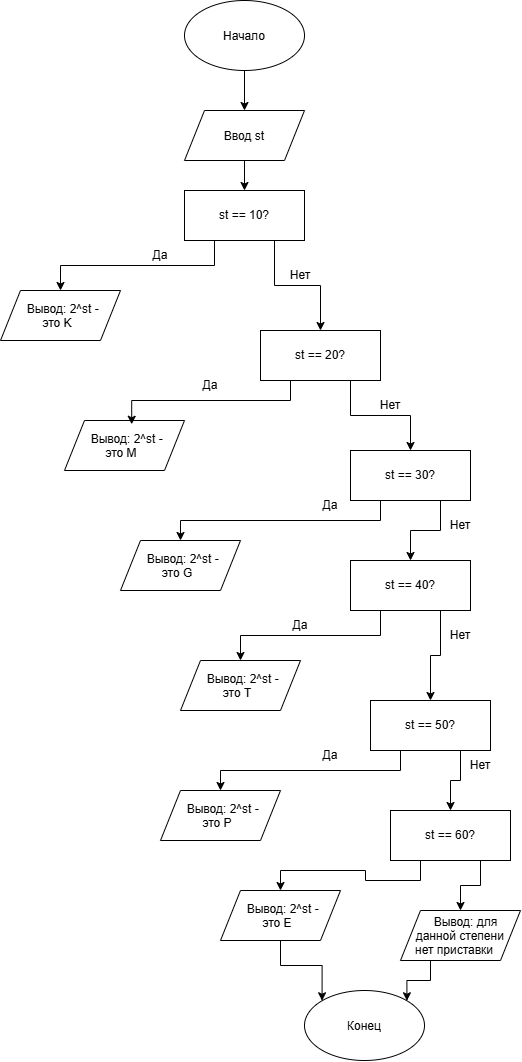

The diagram above was exported from draw.io. Its source (the exported page's mxGraphModel, read from the mxfile embedded in the PNG):
<mxGraphModel dx="2236" dy="1202" grid="1" gridSize="10" guides="1" tooltips="1" connect="1" arrows="1" fold="1" page="1" pageScale="1" pageWidth="827" pageHeight="1169" background="light-dark(#FFFFFF,#FFFFFF)" math="0" shadow="0">
  <root>
    <mxCell id="0" />
    <mxCell id="1" parent="0" />
    <mxCell id="89aJM1ym-l1dmkkHFUTy-145" edge="1" parent="1" source="89aJM1ym-l1dmkkHFUTy-143" style="edgeStyle=orthogonalEdgeStyle;rounded=0;orthogonalLoop=1;jettySize=auto;html=1;exitX=0.5;exitY=1;exitDx=0;exitDy=0;entryX=0.5;entryY=0;entryDx=0;entryDy=0;defaultLabelBackgroundColor=page;labelBackgroundColor=none;fontColor=default;" target="89aJM1ym-l1dmkkHFUTy-144">
      <mxGeometry relative="1" as="geometry" />
    </mxCell>
    <mxCell id="89aJM1ym-l1dmkkHFUTy-143" parent="1" style="ellipse;whiteSpace=wrap;html=1;shapeInside=1;labelBackgroundColor=none;rounded=0;" value="Начало" vertex="1">
      <mxGeometry height="70" width="120" x="354" y="90" as="geometry" />
    </mxCell>
    <mxCell id="89aJM1ym-l1dmkkHFUTy-147" edge="1" parent="1" source="89aJM1ym-l1dmkkHFUTy-144" style="edgeStyle=orthogonalEdgeStyle;rounded=0;orthogonalLoop=1;jettySize=auto;html=1;exitX=0.5;exitY=1;exitDx=0;exitDy=0;entryX=0.5;entryY=0;entryDx=0;entryDy=0;defaultLabelBackgroundColor=page;labelBackgroundColor=none;fontColor=default;" target="89aJM1ym-l1dmkkHFUTy-146">
      <mxGeometry relative="1" as="geometry" />
    </mxCell>
    <mxCell id="89aJM1ym-l1dmkkHFUTy-144" parent="1" style="shape=parallelogram;perimeter=parallelogramPerimeter;whiteSpace=wrap;html=1;shapeInside=1;fixedSize=1;labelBackgroundColor=none;rounded=0;" value="Ввод st" vertex="1">
      <mxGeometry height="50" width="120" x="354" y="200" as="geometry" />
    </mxCell>
    <mxCell id="89aJM1ym-l1dmkkHFUTy-148" edge="1" parent="1" source="89aJM1ym-l1dmkkHFUTy-146" style="edgeStyle=orthogonalEdgeStyle;rounded=0;orthogonalLoop=1;jettySize=auto;html=1;exitX=0.25;exitY=1;exitDx=0;exitDy=0;defaultLabelBackgroundColor=page;entryX=0.5;entryY=0;entryDx=0;entryDy=0;labelBackgroundColor=none;fontColor=default;" target="89aJM1ym-l1dmkkHFUTy-153">
      <mxGeometry relative="1" as="geometry">
        <mxPoint x="190" y="390" as="targetPoint" />
      </mxGeometry>
    </mxCell>
    <mxCell id="89aJM1ym-l1dmkkHFUTy-149" edge="1" parent="1" source="89aJM1ym-l1dmkkHFUTy-146" style="edgeStyle=orthogonalEdgeStyle;rounded=0;orthogonalLoop=1;jettySize=auto;html=1;exitX=0.75;exitY=1;exitDx=0;exitDy=0;defaultLabelBackgroundColor=page;labelBackgroundColor=none;fontColor=default;" target="89aJM1ym-l1dmkkHFUTy-155">
      <mxGeometry relative="1" x="-0.1781" as="geometry">
        <mxPoint x="444" y="450" as="targetPoint" />
      </mxGeometry>
    </mxCell>
    <mxCell id="89aJM1ym-l1dmkkHFUTy-146" parent="1" style="rounded=0;whiteSpace=wrap;html=1;labelBackgroundColor=none;" value="st == 10?" vertex="1">
      <mxGeometry height="50" width="120" x="354" y="280" as="geometry" />
    </mxCell>
    <mxCell id="89aJM1ym-l1dmkkHFUTy-150" parent="1" style="text;html=1;whiteSpace=wrap;strokeColor=none;fillColor=none;align=center;verticalAlign=middle;rounded=0;labelBackgroundColor=none;" value="Да" vertex="1">
      <mxGeometry height="30" width="60" x="300" y="330" as="geometry" />
    </mxCell>
    <mxCell id="89aJM1ym-l1dmkkHFUTy-151" parent="1" style="text;html=1;whiteSpace=wrap;strokeColor=none;fillColor=none;align=center;verticalAlign=middle;rounded=0;labelBackgroundColor=none;" value="Нет" vertex="1">
      <mxGeometry height="30" width="60" x="440" y="350" as="geometry" />
    </mxCell>
    <mxCell id="89aJM1ym-l1dmkkHFUTy-153" parent="1" style="shape=parallelogram;perimeter=parallelogramPerimeter;whiteSpace=wrap;html=1;shapeInside=1;fixedSize=1;labelBackgroundColor=none;rounded=0;" value="Вывод: 2^st - это K" vertex="1">
      <mxGeometry height="50" width="120" x="170" y="380" as="geometry" />
    </mxCell>
    <mxCell id="89aJM1ym-l1dmkkHFUTy-157" edge="1" parent="1" source="89aJM1ym-l1dmkkHFUTy-155" style="edgeStyle=orthogonalEdgeStyle;rounded=0;orthogonalLoop=1;jettySize=auto;html=1;exitX=0.75;exitY=1;exitDx=0;exitDy=0;defaultLabelBackgroundColor=page;entryX=0.5;entryY=0;entryDx=0;entryDy=0;labelBackgroundColor=none;fontColor=default;" target="89aJM1ym-l1dmkkHFUTy-163">
      <mxGeometry relative="1" as="geometry">
        <mxPoint x="580" y="540" as="targetPoint" />
      </mxGeometry>
    </mxCell>
    <mxCell id="89aJM1ym-l1dmkkHFUTy-155" parent="1" style="rounded=0;whiteSpace=wrap;html=1;labelBackgroundColor=none;" value="st == 20?" vertex="1">
      <mxGeometry height="50" width="120" x="430" y="420" as="geometry" />
    </mxCell>
    <mxCell id="89aJM1ym-l1dmkkHFUTy-158" parent="1" style="text;html=1;whiteSpace=wrap;strokeColor=none;fillColor=none;align=center;verticalAlign=middle;rounded=0;labelBackgroundColor=none;" value="Да" vertex="1">
      <mxGeometry height="30" width="60" x="350" y="460" as="geometry" />
    </mxCell>
    <mxCell id="89aJM1ym-l1dmkkHFUTy-159" parent="1" style="text;html=1;whiteSpace=wrap;strokeColor=none;fillColor=none;align=center;verticalAlign=middle;rounded=0;labelBackgroundColor=none;" value="Нет" vertex="1">
      <mxGeometry height="30" width="60" x="530" y="480" as="geometry" />
    </mxCell>
    <mxCell id="89aJM1ym-l1dmkkHFUTy-160" parent="1" style="shape=parallelogram;perimeter=parallelogramPerimeter;whiteSpace=wrap;html=1;shapeInside=1;fixedSize=1;labelBackgroundColor=none;rounded=0;" value="Вывод: 2^st - это M" vertex="1">
      <mxGeometry height="50" width="120" x="234" y="510" as="geometry" />
    </mxCell>
    <mxCell id="89aJM1ym-l1dmkkHFUTy-162" edge="1" parent="1" source="89aJM1ym-l1dmkkHFUTy-155" style="edgeStyle=orthogonalEdgeStyle;rounded=0;orthogonalLoop=1;jettySize=auto;html=1;exitX=0.25;exitY=1;exitDx=0;exitDy=0;entryX=0.56;entryY=0.075;entryDx=0;entryDy=0;entryPerimeter=0;defaultLabelBackgroundColor=page;labelBackgroundColor=none;fontColor=default;" target="89aJM1ym-l1dmkkHFUTy-160">
      <mxGeometry relative="1" as="geometry" />
    </mxCell>
    <mxCell id="89aJM1ym-l1dmkkHFUTy-165" edge="1" parent="1" source="89aJM1ym-l1dmkkHFUTy-163" style="edgeStyle=orthogonalEdgeStyle;rounded=0;orthogonalLoop=1;jettySize=auto;html=1;exitX=0.25;exitY=1;exitDx=0;exitDy=0;entryX=0.5;entryY=0;entryDx=0;entryDy=0;defaultLabelBackgroundColor=page;labelBackgroundColor=none;fontColor=default;" target="89aJM1ym-l1dmkkHFUTy-164">
      <mxGeometry relative="1" as="geometry" />
    </mxCell>
    <mxCell id="89aJM1ym-l1dmkkHFUTy-171" edge="1" parent="1" source="89aJM1ym-l1dmkkHFUTy-163" style="edgeStyle=orthogonalEdgeStyle;rounded=0;orthogonalLoop=1;jettySize=auto;html=1;exitX=0.75;exitY=1;exitDx=0;exitDy=0;defaultLabelBackgroundColor=page;labelBackgroundColor=none;fontColor=default;" target="89aJM1ym-l1dmkkHFUTy-169">
      <mxGeometry relative="1" as="geometry" />
    </mxCell>
    <mxCell id="89aJM1ym-l1dmkkHFUTy-163" parent="1" style="rounded=0;whiteSpace=wrap;html=1;labelBackgroundColor=none;" value="st == 30?" vertex="1">
      <mxGeometry height="50" width="120" x="520" y="540" as="geometry" />
    </mxCell>
    <mxCell id="89aJM1ym-l1dmkkHFUTy-164" parent="1" style="shape=parallelogram;perimeter=parallelogramPerimeter;whiteSpace=wrap;html=1;shapeInside=1;fixedSize=1;labelBackgroundColor=none;rounded=0;" value="Вывод: 2^st - это G" vertex="1">
      <mxGeometry height="50" width="120" x="290" y="630" as="geometry" />
    </mxCell>
    <mxCell id="89aJM1ym-l1dmkkHFUTy-167" parent="1" style="text;html=1;whiteSpace=wrap;strokeColor=none;fillColor=none;align=center;verticalAlign=middle;rounded=0;labelBackgroundColor=none;" value="Да" vertex="1">
      <mxGeometry height="30" width="60" x="470" y="580" as="geometry" />
    </mxCell>
    <mxCell id="89aJM1ym-l1dmkkHFUTy-168" parent="1" style="text;html=1;whiteSpace=wrap;strokeColor=none;fillColor=none;align=center;verticalAlign=middle;rounded=0;labelBackgroundColor=none;" value="Нет" vertex="1">
      <mxGeometry height="30" width="60" x="600" y="600" as="geometry" />
    </mxCell>
    <mxCell id="89aJM1ym-l1dmkkHFUTy-173" edge="1" parent="1" source="89aJM1ym-l1dmkkHFUTy-169" style="edgeStyle=orthogonalEdgeStyle;rounded=0;orthogonalLoop=1;jettySize=auto;html=1;exitX=0.25;exitY=1;exitDx=0;exitDy=0;entryX=0.5;entryY=0;entryDx=0;entryDy=0;defaultLabelBackgroundColor=page;labelBackgroundColor=none;fontColor=default;" target="89aJM1ym-l1dmkkHFUTy-172">
      <mxGeometry relative="1" as="geometry" />
    </mxCell>
    <mxCell id="89aJM1ym-l1dmkkHFUTy-179" edge="1" parent="1" source="89aJM1ym-l1dmkkHFUTy-169" style="edgeStyle=orthogonalEdgeStyle;rounded=0;orthogonalLoop=1;jettySize=auto;html=1;exitX=0.75;exitY=1;exitDx=0;exitDy=0;entryX=0.5;entryY=0;entryDx=0;entryDy=0;defaultLabelBackgroundColor=page;labelBackgroundColor=none;fontColor=default;" target="89aJM1ym-l1dmkkHFUTy-177">
      <mxGeometry relative="1" as="geometry" />
    </mxCell>
    <mxCell id="89aJM1ym-l1dmkkHFUTy-169" parent="1" style="rounded=0;whiteSpace=wrap;html=1;labelBackgroundColor=none;" value="st == 40?" vertex="1">
      <mxGeometry height="50" width="120" x="520" y="650" as="geometry" />
    </mxCell>
    <mxCell id="89aJM1ym-l1dmkkHFUTy-172" parent="1" style="shape=parallelogram;perimeter=parallelogramPerimeter;whiteSpace=wrap;html=1;shapeInside=1;fixedSize=1;labelBackgroundColor=none;rounded=0;" value="Вывод: 2^st - это T" vertex="1">
      <mxGeometry height="50" width="120" x="350" y="750" as="geometry" />
    </mxCell>
    <mxCell id="89aJM1ym-l1dmkkHFUTy-174" parent="1" style="text;html=1;whiteSpace=wrap;strokeColor=none;fillColor=none;align=center;verticalAlign=middle;rounded=0;labelBackgroundColor=none;" value="Да" vertex="1">
      <mxGeometry height="30" width="60" x="440" y="700" as="geometry" />
    </mxCell>
    <mxCell id="89aJM1ym-l1dmkkHFUTy-176" parent="1" style="text;html=1;whiteSpace=wrap;strokeColor=none;fillColor=none;align=center;verticalAlign=middle;rounded=0;labelBackgroundColor=none;" value="Нет" vertex="1">
      <mxGeometry height="30" width="60" x="600" y="710" as="geometry" />
    </mxCell>
    <mxCell id="89aJM1ym-l1dmkkHFUTy-181" edge="1" parent="1" source="89aJM1ym-l1dmkkHFUTy-177" style="edgeStyle=orthogonalEdgeStyle;rounded=0;orthogonalLoop=1;jettySize=auto;html=1;exitX=0.25;exitY=1;exitDx=0;exitDy=0;entryX=0.5;entryY=0;entryDx=0;entryDy=0;defaultLabelBackgroundColor=page;labelBackgroundColor=none;fontColor=default;" target="89aJM1ym-l1dmkkHFUTy-180">
      <mxGeometry relative="1" as="geometry" />
    </mxCell>
    <mxCell id="89aJM1ym-l1dmkkHFUTy-183" edge="1" parent="1" source="89aJM1ym-l1dmkkHFUTy-177" style="edgeStyle=orthogonalEdgeStyle;rounded=0;orthogonalLoop=1;jettySize=auto;html=1;exitX=0.75;exitY=1;exitDx=0;exitDy=0;entryX=0.5;entryY=0;entryDx=0;entryDy=0;defaultLabelBackgroundColor=page;labelBackgroundColor=none;fontColor=default;" target="89aJM1ym-l1dmkkHFUTy-182">
      <mxGeometry relative="1" as="geometry" />
    </mxCell>
    <mxCell id="89aJM1ym-l1dmkkHFUTy-177" parent="1" style="rounded=0;whiteSpace=wrap;html=1;labelBackgroundColor=none;" value="st == 50?" vertex="1">
      <mxGeometry height="50" width="120" x="540" y="790" as="geometry" />
    </mxCell>
    <mxCell id="89aJM1ym-l1dmkkHFUTy-180" parent="1" style="shape=parallelogram;perimeter=parallelogramPerimeter;whiteSpace=wrap;html=1;shapeInside=1;fixedSize=1;labelBackgroundColor=none;rounded=0;" value="Вывод: 2^st - это Р" vertex="1">
      <mxGeometry height="50" width="120" x="330" y="880" as="geometry" />
    </mxCell>
    <mxCell id="89aJM1ym-l1dmkkHFUTy-187" edge="1" parent="1" source="89aJM1ym-l1dmkkHFUTy-182" style="edgeStyle=orthogonalEdgeStyle;rounded=0;orthogonalLoop=1;jettySize=auto;html=1;exitX=0.25;exitY=1;exitDx=0;exitDy=0;entryX=0.5;entryY=0;entryDx=0;entryDy=0;defaultLabelBackgroundColor=page;labelBackgroundColor=none;fontColor=default;" target="89aJM1ym-l1dmkkHFUTy-186">
      <mxGeometry relative="1" as="geometry" />
    </mxCell>
    <mxCell id="89aJM1ym-l1dmkkHFUTy-190" edge="1" parent="1" source="89aJM1ym-l1dmkkHFUTy-182" style="edgeStyle=orthogonalEdgeStyle;rounded=0;orthogonalLoop=1;jettySize=auto;html=1;exitX=0.75;exitY=1;exitDx=0;exitDy=0;entryX=0.5;entryY=0;entryDx=0;entryDy=0;defaultLabelBackgroundColor=page;labelBackgroundColor=none;fontColor=default;" target="89aJM1ym-l1dmkkHFUTy-189">
      <mxGeometry relative="1" as="geometry" />
    </mxCell>
    <mxCell id="89aJM1ym-l1dmkkHFUTy-182" parent="1" style="rounded=0;whiteSpace=wrap;html=1;labelBackgroundColor=none;" value="st == 60?" vertex="1">
      <mxGeometry height="50" width="120" x="560" y="900" as="geometry" />
    </mxCell>
    <mxCell id="89aJM1ym-l1dmkkHFUTy-184" parent="1" style="text;html=1;whiteSpace=wrap;strokeColor=none;fillColor=none;align=center;verticalAlign=middle;rounded=0;labelBackgroundColor=none;" value="Да" vertex="1">
      <mxGeometry height="30" width="60" x="470" y="830" as="geometry" />
    </mxCell>
    <mxCell id="89aJM1ym-l1dmkkHFUTy-185" parent="1" style="text;html=1;whiteSpace=wrap;strokeColor=none;fillColor=none;align=center;verticalAlign=middle;rounded=0;labelBackgroundColor=none;" value="Нет" vertex="1">
      <mxGeometry height="30" width="60" x="620" y="840" as="geometry" />
    </mxCell>
    <mxCell id="89aJM1ym-l1dmkkHFUTy-193" edge="1" parent="1" source="89aJM1ym-l1dmkkHFUTy-186" style="edgeStyle=orthogonalEdgeStyle;rounded=0;orthogonalLoop=1;jettySize=auto;html=1;exitX=0.5;exitY=1;exitDx=0;exitDy=0;entryX=0;entryY=0;entryDx=0;entryDy=0;defaultLabelBackgroundColor=page;labelBackgroundColor=none;fontColor=default;" target="89aJM1ym-l1dmkkHFUTy-192">
      <mxGeometry relative="1" as="geometry" />
    </mxCell>
    <mxCell id="89aJM1ym-l1dmkkHFUTy-186" parent="1" style="shape=parallelogram;perimeter=parallelogramPerimeter;whiteSpace=wrap;html=1;shapeInside=1;fixedSize=1;labelBackgroundColor=none;rounded=0;" value="Вывод: 2^st - это Е" vertex="1">
      <mxGeometry height="50" width="120" x="390" y="980" as="geometry" />
    </mxCell>
    <mxCell id="89aJM1ym-l1dmkkHFUTy-194" edge="1" parent="1" source="89aJM1ym-l1dmkkHFUTy-189" style="edgeStyle=orthogonalEdgeStyle;rounded=0;orthogonalLoop=1;jettySize=auto;html=1;exitX=0.25;exitY=1;exitDx=0;exitDy=0;entryX=1;entryY=0;entryDx=0;entryDy=0;defaultLabelBackgroundColor=page;labelBackgroundColor=none;fontColor=default;" target="89aJM1ym-l1dmkkHFUTy-192">
      <mxGeometry relative="1" as="geometry" />
    </mxCell>
    <mxCell id="89aJM1ym-l1dmkkHFUTy-189" parent="1" style="shape=parallelogram;perimeter=parallelogramPerimeter;whiteSpace=wrap;html=1;shapeInside=1;fixedSize=1;labelBackgroundColor=none;rounded=0;" value="Вывод: для данной степени нет приставки" vertex="1">
      <mxGeometry height="50" width="120" x="570" y="1000" as="geometry" />
    </mxCell>
    <mxCell id="89aJM1ym-l1dmkkHFUTy-192" parent="1" style="ellipse;whiteSpace=wrap;html=1;shapeInside=1;labelBackgroundColor=none;rounded=0;" value="Конец" vertex="1">
      <mxGeometry height="70" width="120" x="474" y="1080" as="geometry" />
    </mxCell>
  </root>
</mxGraphModel>